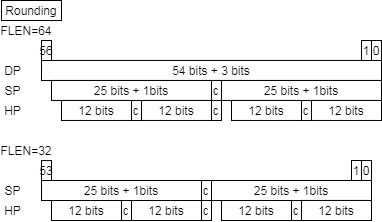

The diagram above was exported from draw.io. Its source (the exported page's mxGraphModel, read from the mxfile embedded in the PNG):
<mxGraphModel dx="1108" dy="801" grid="1" gridSize="10" guides="1" tooltips="1" connect="1" arrows="1" fold="1" page="1" pageScale="1" pageWidth="827" pageHeight="1169" background="#ffffff" math="0" shadow="0">
  <root>
    <mxCell id="0" />
    <mxCell id="1" parent="0" />
    <mxCell id="2" value="Rounding" style="text;html=1;fillColor=none;align=center;verticalAlign=middle;whiteSpace=wrap;rounded=0;strokeColor=#000000;" vertex="1" parent="1">
      <mxGeometry x="1000" y="520" width="60" height="20" as="geometry" />
    </mxCell>
    <mxCell id="3" value="FLEN=64" style="text;html=1;strokeColor=none;fillColor=none;align=center;verticalAlign=middle;whiteSpace=wrap;rounded=0;" vertex="1" parent="1">
      <mxGeometry x="1000" y="540" width="50" height="20" as="geometry" />
    </mxCell>
    <mxCell id="4" value="54 bits + 3 bits" style="rounded=0;whiteSpace=wrap;html=1;" vertex="1" parent="1">
      <mxGeometry x="1040" y="579.97" width="340" height="20" as="geometry" />
    </mxCell>
    <mxCell id="5" value="56" style="rounded=0;whiteSpace=wrap;html=1;" vertex="1" parent="1">
      <mxGeometry x="1040" y="560" width="10" height="20" as="geometry" />
    </mxCell>
    <mxCell id="6" value="0" style="rounded=0;whiteSpace=wrap;html=1;" vertex="1" parent="1">
      <mxGeometry x="1370" y="560" width="10" height="20" as="geometry" />
    </mxCell>
    <mxCell id="7" value="1" style="rounded=0;whiteSpace=wrap;html=1;" vertex="1" parent="1">
      <mxGeometry x="1360" y="560" width="10" height="20" as="geometry" />
    </mxCell>
    <mxCell id="8" value="DP" style="text;html=1;strokeColor=none;fillColor=none;align=center;verticalAlign=middle;whiteSpace=wrap;rounded=0;" vertex="1" parent="1">
      <mxGeometry x="1000" y="580" width="23" height="20" as="geometry" />
    </mxCell>
    <mxCell id="9" value="25 bits + 1bits" style="rounded=0;whiteSpace=wrap;html=1;" vertex="1" parent="1">
      <mxGeometry x="1050" y="599.97" width="160" height="20" as="geometry" />
    </mxCell>
    <mxCell id="10" value="SP" style="text;html=1;strokeColor=none;fillColor=none;align=center;verticalAlign=middle;whiteSpace=wrap;rounded=0;" vertex="1" parent="1">
      <mxGeometry x="1000" y="600.03" width="23" height="20" as="geometry" />
    </mxCell>
    <mxCell id="11" value="HP" style="text;html=1;strokeColor=none;fillColor=none;align=center;verticalAlign=middle;whiteSpace=wrap;rounded=0;" vertex="1" parent="1">
      <mxGeometry x="1000" y="620.03" width="23" height="20" as="geometry" />
    </mxCell>
    <mxCell id="12" value="12 bits" style="rounded=0;whiteSpace=wrap;html=1;" vertex="1" parent="1">
      <mxGeometry x="1060" y="619.97" width="70" height="20" as="geometry" />
    </mxCell>
    <mxCell id="13" value="25 bits + 1bits" style="rounded=0;whiteSpace=wrap;html=1;" vertex="1" parent="1">
      <mxGeometry x="1220" y="599.97" width="160" height="20" as="geometry" />
    </mxCell>
    <mxCell id="14" value="12 bits" style="rounded=0;whiteSpace=wrap;html=1;" vertex="1" parent="1">
      <mxGeometry x="1140" y="619.97" width="70" height="20" as="geometry" />
    </mxCell>
    <mxCell id="15" value="12 bits" style="rounded=0;whiteSpace=wrap;html=1;" vertex="1" parent="1">
      <mxGeometry x="1230" y="619.97" width="70" height="20" as="geometry" />
    </mxCell>
    <mxCell id="16" value="12 bits" style="rounded=0;whiteSpace=wrap;html=1;" vertex="1" parent="1">
      <mxGeometry x="1310" y="619.97" width="70" height="20" as="geometry" />
    </mxCell>
    <mxCell id="17" value="c" style="rounded=0;whiteSpace=wrap;html=1;" vertex="1" parent="1">
      <mxGeometry x="1300" y="619.97" width="10" height="20" as="geometry" />
    </mxCell>
    <mxCell id="18" value="c" style="rounded=0;whiteSpace=wrap;html=1;" vertex="1" parent="1">
      <mxGeometry x="1210" y="619.97" width="10" height="20" as="geometry" />
    </mxCell>
    <mxCell id="19" value="c" style="rounded=0;whiteSpace=wrap;html=1;" vertex="1" parent="1">
      <mxGeometry x="1210" y="599.97" width="10" height="20" as="geometry" />
    </mxCell>
    <mxCell id="20" value="c" style="rounded=0;whiteSpace=wrap;html=1;" vertex="1" parent="1">
      <mxGeometry x="1130" y="619.97" width="10" height="20" as="geometry" />
    </mxCell>
    <mxCell id="21" value="FLEN=32" style="text;html=1;strokeColor=none;fillColor=none;align=center;verticalAlign=middle;whiteSpace=wrap;rounded=0;" vertex="1" parent="1">
      <mxGeometry x="1000" y="659.94" width="50" height="20" as="geometry" />
    </mxCell>
    <mxCell id="22" value="53" style="rounded=0;whiteSpace=wrap;html=1;" vertex="1" parent="1">
      <mxGeometry x="1040" y="680.06" width="10" height="20" as="geometry" />
    </mxCell>
    <mxCell id="23" value="0" style="rounded=0;whiteSpace=wrap;html=1;" vertex="1" parent="1">
      <mxGeometry x="1360" y="680" width="10" height="20" as="geometry" />
    </mxCell>
    <mxCell id="24" value="1" style="rounded=0;whiteSpace=wrap;html=1;" vertex="1" parent="1">
      <mxGeometry x="1350" y="680" width="10" height="20" as="geometry" />
    </mxCell>
    <mxCell id="25" value="25 bits + 1bits" style="rounded=0;whiteSpace=wrap;html=1;" vertex="1" parent="1">
      <mxGeometry x="1040" y="700" width="160" height="20" as="geometry" />
    </mxCell>
    <mxCell id="26" value="SP" style="text;html=1;strokeColor=none;fillColor=none;align=center;verticalAlign=middle;whiteSpace=wrap;rounded=0;" vertex="1" parent="1">
      <mxGeometry x="1000" y="700" width="23" height="20" as="geometry" />
    </mxCell>
    <mxCell id="27" value="HP" style="text;html=1;strokeColor=none;fillColor=none;align=center;verticalAlign=middle;whiteSpace=wrap;rounded=0;" vertex="1" parent="1">
      <mxGeometry x="1000" y="720" width="23" height="20" as="geometry" />
    </mxCell>
    <mxCell id="28" value="12 bits" style="rounded=0;whiteSpace=wrap;html=1;" vertex="1" parent="1">
      <mxGeometry x="1050" y="720" width="70" height="20" as="geometry" />
    </mxCell>
    <mxCell id="29" value="25 bits + 1bits" style="rounded=0;whiteSpace=wrap;html=1;" vertex="1" parent="1">
      <mxGeometry x="1210" y="700" width="160" height="20" as="geometry" />
    </mxCell>
    <mxCell id="30" value="12 bits" style="rounded=0;whiteSpace=wrap;html=1;" vertex="1" parent="1">
      <mxGeometry x="1130" y="720" width="70" height="20" as="geometry" />
    </mxCell>
    <mxCell id="31" value="12 bits" style="rounded=0;whiteSpace=wrap;html=1;" vertex="1" parent="1">
      <mxGeometry x="1220" y="720" width="70" height="20" as="geometry" />
    </mxCell>
    <mxCell id="32" value="12 bits" style="rounded=0;whiteSpace=wrap;html=1;" vertex="1" parent="1">
      <mxGeometry x="1300" y="719.94" width="70" height="20.06" as="geometry" />
    </mxCell>
    <mxCell id="33" value="c" style="rounded=0;whiteSpace=wrap;html=1;" vertex="1" parent="1">
      <mxGeometry x="1290" y="720" width="10" height="20" as="geometry" />
    </mxCell>
    <mxCell id="34" value="c" style="rounded=0;whiteSpace=wrap;html=1;" vertex="1" parent="1">
      <mxGeometry x="1200" y="720" width="10" height="20" as="geometry" />
    </mxCell>
    <mxCell id="35" value="c" style="rounded=0;whiteSpace=wrap;html=1;" vertex="1" parent="1">
      <mxGeometry x="1200" y="700" width="10" height="20" as="geometry" />
    </mxCell>
    <mxCell id="36" value="c" style="rounded=0;whiteSpace=wrap;html=1;" vertex="1" parent="1">
      <mxGeometry x="1120" y="720" width="10" height="20" as="geometry" />
    </mxCell>
  </root>
</mxGraphModel>